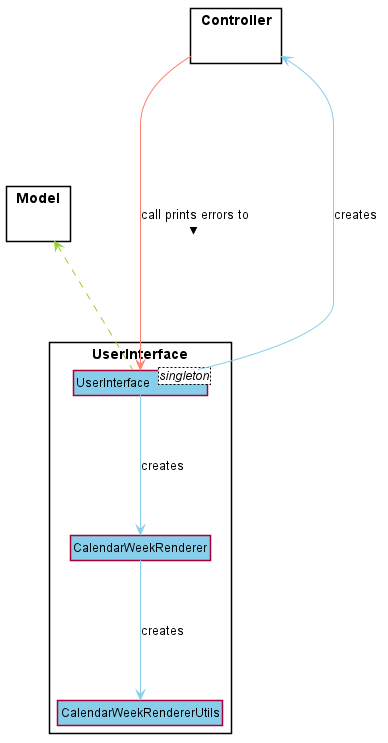

The diagram above was rendered by PlantUML. Its source (embedded in the PNG):
@startuml
skinparam Shadowing false
skinparam MinClassWidth 100
skinparam classBackgroundColor #SkyBlue
skinparam packageStyle rectangle
hide circle
hide members

package UserInterface {
    class UserInterface <singleton>
    class CalendarWeekRenderer
    class CalendarWeekRendererUtils

    UserInterface -[#SkyBlue]-> CalendarWeekRenderer : creates
    CalendarWeekRenderer -[#SkyBlue][dotted]-> CalendarWeekRendererUtils : creates
}

package Model {

}

package Controller {

}

Model <..[#YellowGreen]. UserInterface
UserInterface -[#SkyBlue]--> Controller :creates
Controller -[#Salmon]----> UserInterface :call prints errors to >

@enduml